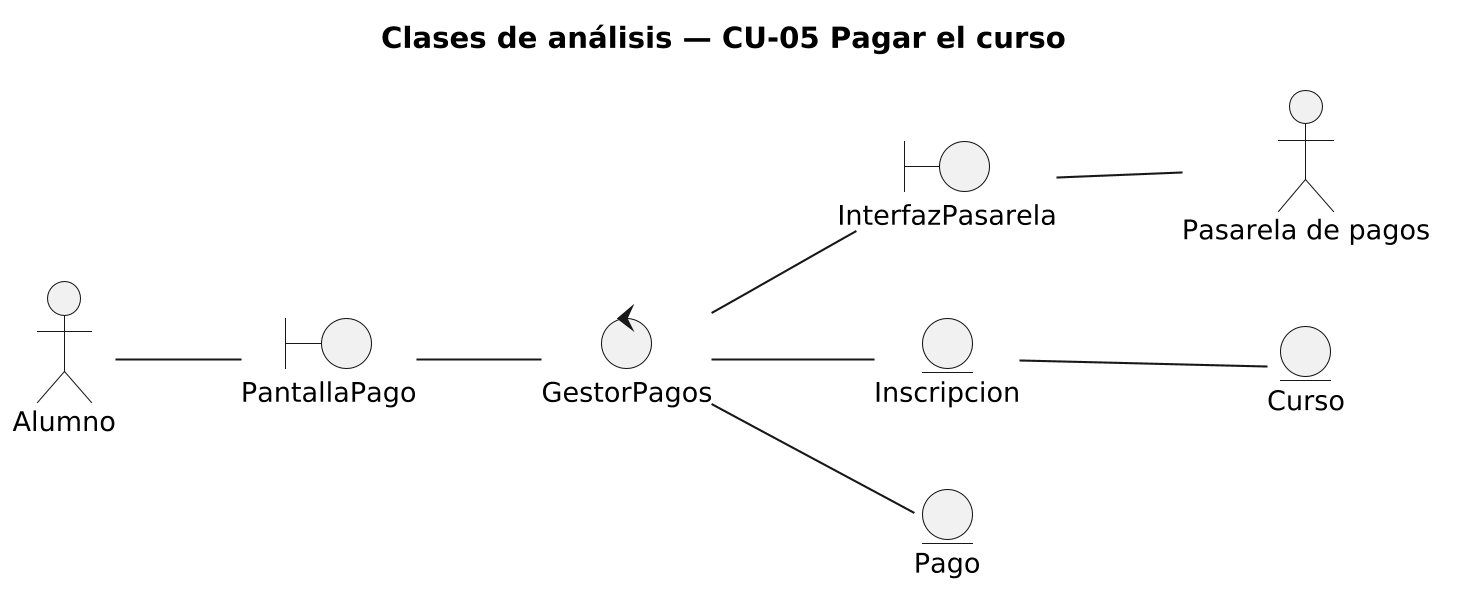

The diagram above was rendered by PlantUML. Its source (embedded in the PNG):
@startuml 02c-analisis-pagar-curso
skinparamlocked dpi 200
' =====================================================================
'  Tribu - Clases de analisis de CU-05 Pagar el curso
'  PUD, disciplina de Analisis: clases de interfaz, control y entidad
' =====================================================================
title Clases de análisis — CU-05 Pagar el curso

skinparam monochrome true
skinparam shadowing false
skinparam defaultFontSize 13
left to right direction

actor Alumno
actor "Pasarela de pagos" as PSP
boundary "PantallaPago" as I
boundary "InterfazPasarela" as IP
control "GestorPagos" as C
entity "Inscripcion" as E1
entity "Pago" as E2
entity "Curso" as E3

Alumno -- I
I -- C
C -- IP
IP -- PSP
C -- E1
C -- E2
E1 -- E3

@enduml